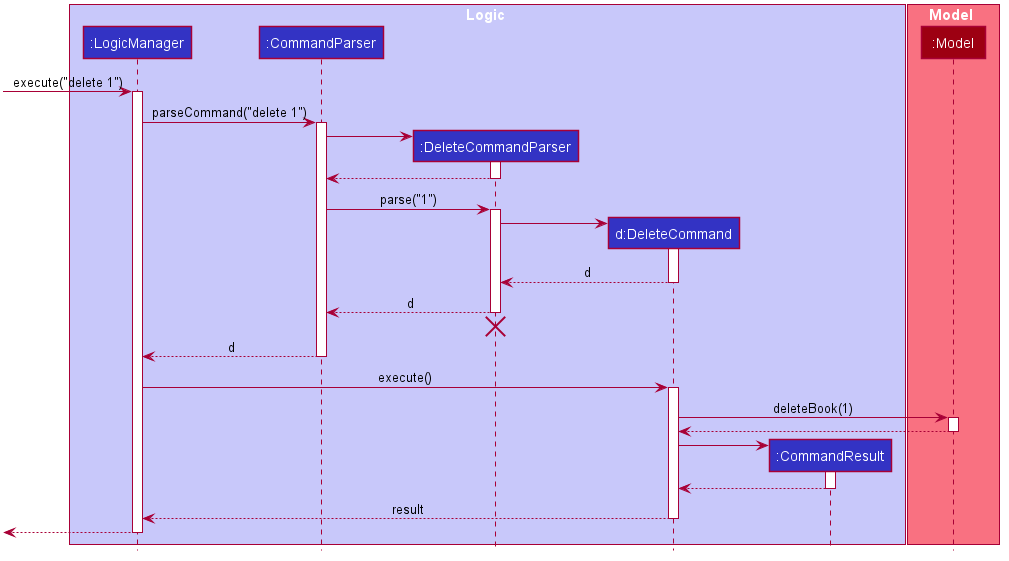

The diagram above was rendered by PlantUML. Its source (embedded in the PNG):
@startuml









skinparam BackgroundColor #FFFFFFF

skinparam Shadowing false

skinparam Class {
    FontColor #FFFFFF
    BorderThickness 1
    BorderColor #FFFFFF
    StereotypeFontColor #FFFFFF
    FontName Arial
}

skinparam Actor {
    BorderColor #000000
    Color #000000
    FontName Arial
}

skinparam Sequence {
    MessageAlign center
    BoxFontSize 15
    BoxPadding 0
    BoxFontColor #FFFFFF
    FontName Arial
}

skinparam Participant {
    FontColor #FFFFFFF
    Padding 20
}

skinparam MinClassWidth 50
skinparam ParticipantPadding 10
skinparam Shadowing false
skinparam DefaultTextAlignment center
skinparam packageStyle Rectangle

hide footbox
hide members
hide circle

box Logic #C8C8FA
participant ":LogicManager" as LogicManager #3333C4
participant ":CommandParser" as CommandParser #3333C4
participant ":DeleteCommandParser" as DeleteCommandParser #3333C4
participant "d:DeleteCommand" as DeleteCommand #3333C4
participant ":CommandResult" as CommandResult #3333C4
end box

box Model #F97181
participant ":Model" as Model #9D0012
end box

[-> LogicManager : execute("delete 1")
activate LogicManager

LogicManager -> CommandParser : parseCommand("delete 1")
activate CommandParser

create DeleteCommandParser
CommandParser -> DeleteCommandParser
activate DeleteCommandParser

DeleteCommandParser --> CommandParser
deactivate DeleteCommandParser

CommandParser -> DeleteCommandParser : parse("1")
activate DeleteCommandParser

create DeleteCommand
DeleteCommandParser -> DeleteCommand
activate DeleteCommand

DeleteCommand --> DeleteCommandParser : d
deactivate DeleteCommand

DeleteCommandParser --> CommandParser : d
deactivate DeleteCommandParser
DeleteCommandParser -[hidden]-> CommandParser
destroy DeleteCommandParser

CommandParser --> LogicManager : d
deactivate CommandParser

LogicManager -> DeleteCommand : execute()
activate DeleteCommand

DeleteCommand -> Model : deleteBook(1)
activate Model

Model --> DeleteCommand
deactivate Model

create CommandResult
DeleteCommand -> CommandResult
activate CommandResult

CommandResult --> DeleteCommand
deactivate CommandResult

DeleteCommand --> LogicManager : result
deactivate DeleteCommand

[<--LogicManager
deactivate LogicManager
@enduml